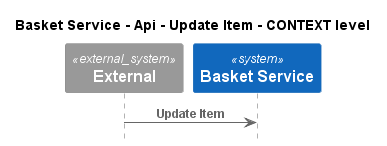

The diagram above was rendered by PlantUML. Its source (embedded in the PNG):
@startuml
!pragma layout smetana
!include ..\..\..\..\..\..\.c4s\C4_Sequence.puml

title Basket Service - Api - Update Item - CONTEXT level

System_Ext(C4InterFlow.SoftwareSystems.ExternalSystem, "External", "")
System(ECommercePlatform.SoftwareSystems.BasketService, "Basket Service", "")

Rel(C4InterFlow.SoftwareSystems.ExternalSystem, ECommercePlatform.SoftwareSystems.BasketService, "Update Item")


@enduml